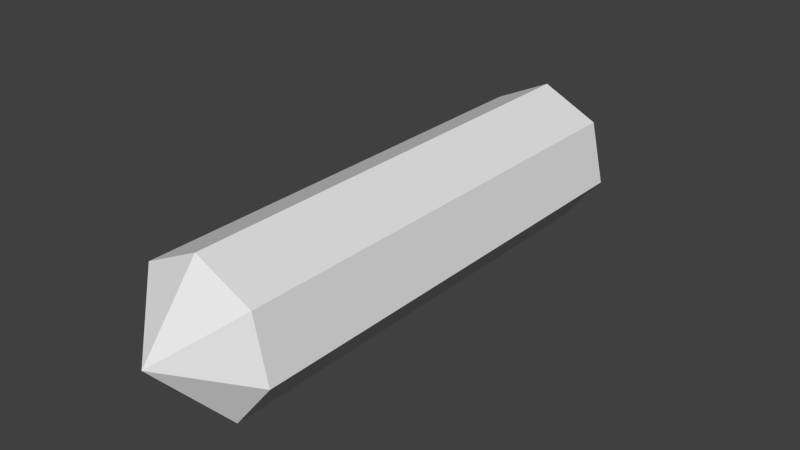 # Source: limb.blend  (saved by Blender 2.62.0; exported with 4.5.12 LTS)
import bpy
from mathutils import Matrix  # noqa: F401  (used for matrix-valued properties, if any)

bpy.ops.wm.read_factory_settings(use_empty=True)
scene = bpy.context.scene
scene.name = 'Scene'

# ---- collections
col_collection_1 = bpy.data.collections.new('Collection 1'); scene.collection.children.link(col_collection_1)

# ---- world
world_world = bpy.data.worlds.new('World'); scene.world = world_world
world_world.color = (0.05088, 0.05088, 0.05088)
world_world.use_sun_shadow = False
world_world.sun_shadow_jitter_overblur = 0.0
world_world.cycles.sampling_method = 'MANUAL'
world_world.cycles.sample_map_resolution = 256

# ---- meshes
me_cylinder = bpy.data.meshes.new('Cylinder')
me_cylinder.from_pydata([(0.0, 0.125, -0.4), (0.09773, 0.07794, -0.4), (0.1219, -0.02782, -0.4), (0.05424, -0.1126, -0.4), (-0.05424, -0.1126, -0.4), (-0.1219, -0.02782, -0.4), (-0.09773, 0.07794, -0.4), (-3.775e-08, 0.125, 0.4), (0.09773, 0.07794, 0.4), (0.1219, -0.02782, 0.4), (0.05424, -0.1126, 0.4), (-0.05424, -0.1126, 0.4), (-0.1219, -0.02782, 0.4), (-0.09773, 0.07794, 0.4), (0.0, 0.0, -0.5), (0.0, 0.0, 0.5)], [], [(14, 0, 1), (15, 8, 7), (14, 1, 2), (15, 9, 8), (14, 2, 3), (15, 10, 9), (14, 3, 4), (15, 11, 10), (14, 4, 5), (15, 12, 11), (14, 5, 6), (15, 13, 12), (6, 0, 14), (15, 7, 13), (0, 7, 8, 1), (1, 8, 9, 2), (2, 9, 10, 3), (3, 10, 11, 4), (4, 11, 12, 5), (5, 12, 13, 6), (7, 0, 6, 13)])
me_cylinder.use_remesh_preserve_volume = False
me_cylinder.use_remesh_preserve_attributes = False
me_cylinder.use_mirror_vertex_groups = False
me_cylinder.update()

# ---- objects
ob_cylinder = bpy.data.objects.new('Cylinder', me_cylinder)

# ---- transforms, parenting, visibility, modifiers, constraints
ob_cylinder.location = (0.0, 0.0, 0.0)
ob_cylinder.rotation_euler = (1.571, 0.0, 0.0)
ob_cylinder.lineart.crease_threshold = 0.0

# ---- collection membership
col_collection_1.objects.link(ob_cylinder)

# ---- scene / render settings (as saved in the file)
scene.frame_start = 1; scene.frame_end = 250; scene.frame_set(1)
scene.render.engine = 'BLENDER_EEVEE_NEXT'
scene.render.image_settings.color_mode = 'RGB'
scene.render.image_settings.compression = 90
scene.render.resolution_percentage = 50
scene.render.dither_intensity = 0.0
scene.render.bake_margin = 2
scene.render.bake_bias = 0.0
scene.cycles.use_denoising = False
scene.cycles.samples = 10
scene.cycles.sampling_pattern = 'TABULATED_SOBOL'
scene.cycles.light_sampling_threshold = 0.0
scene.cycles.use_adaptive_sampling = False
scene.cycles.use_light_tree = False
scene.cycles.blur_glossy = 0.0
scene.cycles.volume_bounces = 1
scene.cycles.pixel_filter_type = 'GAUSSIAN'
scene.cycles.sample_clamp_indirect = 0.0
scene.view_settings.view_transform = 'Standard'
bpy.context.view_layer.update()

# ---- added for rendering (the .blend has no active camera and no usable light): camera, sun
cam_auto = bpy.data.cameras.new('AutoCamera')
cam_auto.lens = 50.0
cam_auto.sensor_width = 36.0
cam_auto.clip_end = 1000.0
ob_auto_camera = bpy.data.objects.new('AutoCamera', cam_auto)
scene.collection.objects.link(ob_auto_camera)
ob_auto_camera.location = (0.977359, -1.17283, 0.788076)
ob_auto_camera.rotation_euler = (1.09748, -7.21219e-08, 0.694738)
scene.camera = ob_auto_camera
light_auto_sun = bpy.data.lights.new('AutoSun', 'SUN')
light_auto_sun.energy = 3.0
light_auto_sun.angle = 0.0523599
ob_auto_sun = bpy.data.objects.new('AutoSun', light_auto_sun)
scene.collection.objects.link(ob_auto_sun)
ob_auto_sun.rotation_euler = (0.872665, 0.174533, 0.523599)
bpy.context.view_layer.update()
